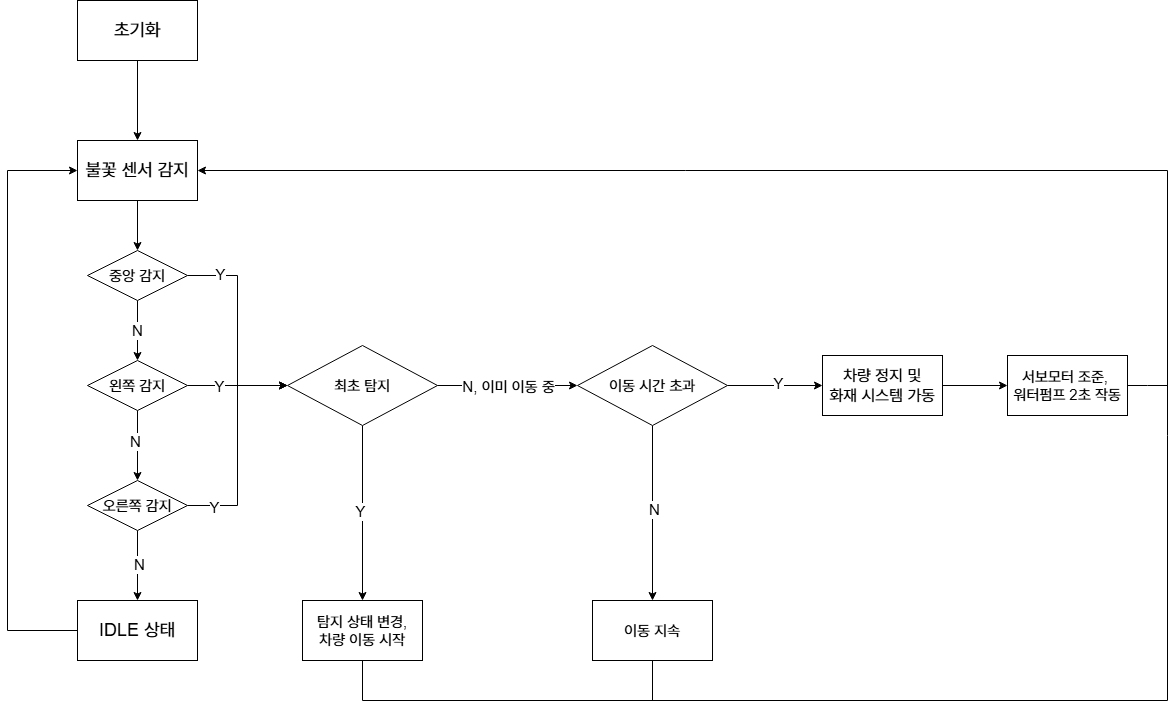

The diagram above was exported from draw.io. Its source (the exported page's mxGraphModel, read from the mxfile embedded in the PNG):
<mxGraphModel dx="1463" dy="1237" grid="1" gridSize="10" guides="1" tooltips="1" connect="1" arrows="1" fold="1" page="1" pageScale="1" pageWidth="827" pageHeight="1169" math="0" shadow="0">
  <root>
    <mxCell id="0" />
    <mxCell id="1" parent="0" />
    <mxCell id="xt2G619OHmyQTuC0Sp3A-3" value="" style="edgeStyle=orthogonalEdgeStyle;rounded=0;orthogonalLoop=1;jettySize=auto;html=1;" edge="1" parent="1" source="xt2G619OHmyQTuC0Sp3A-1" target="xt2G619OHmyQTuC0Sp3A-2">
      <mxGeometry relative="1" as="geometry" />
    </mxCell>
    <mxCell id="xt2G619OHmyQTuC0Sp3A-1" value="&lt;font style=&quot;font-size: 18px;&quot;&gt;초기화&lt;/font&gt;" style="rounded=0;whiteSpace=wrap;html=1;" vertex="1" parent="1">
      <mxGeometry x="120" y="40" width="120" height="60" as="geometry" />
    </mxCell>
    <mxCell id="xt2G619OHmyQTuC0Sp3A-13" value="" style="edgeStyle=orthogonalEdgeStyle;rounded=0;orthogonalLoop=1;jettySize=auto;html=1;" edge="1" parent="1" source="xt2G619OHmyQTuC0Sp3A-2" target="xt2G619OHmyQTuC0Sp3A-12">
      <mxGeometry relative="1" as="geometry" />
    </mxCell>
    <mxCell id="xt2G619OHmyQTuC0Sp3A-2" value="&lt;font style=&quot;font-size: 18px;&quot;&gt;불꽃 센서 감지&lt;/font&gt;" style="whiteSpace=wrap;html=1;rounded=0;" vertex="1" parent="1">
      <mxGeometry x="120" y="180" width="120" height="60" as="geometry" />
    </mxCell>
    <mxCell id="xt2G619OHmyQTuC0Sp3A-15" value="" style="edgeStyle=orthogonalEdgeStyle;rounded=0;orthogonalLoop=1;jettySize=auto;html=1;entryX=0;entryY=0.5;entryDx=0;entryDy=0;" edge="1" parent="1" source="xt2G619OHmyQTuC0Sp3A-12" target="xt2G619OHmyQTuC0Sp3A-29">
      <mxGeometry relative="1" as="geometry">
        <mxPoint x="340" y="410" as="targetPoint" />
      </mxGeometry>
    </mxCell>
    <mxCell id="xt2G619OHmyQTuC0Sp3A-38" value="&lt;font style=&quot;font-size: 15px;&quot;&gt;Y&lt;/font&gt;" style="edgeLabel;html=1;align=center;verticalAlign=middle;resizable=0;points=[];" vertex="1" connectable="0" parent="xt2G619OHmyQTuC0Sp3A-15">
      <mxGeometry x="-0.6924" y="2" relative="1" as="geometry">
        <mxPoint x="1" as="offset" />
      </mxGeometry>
    </mxCell>
    <mxCell id="xt2G619OHmyQTuC0Sp3A-17" value="&lt;font style=&quot;font-size: 15px;&quot;&gt;N&lt;/font&gt;" style="edgeStyle=orthogonalEdgeStyle;rounded=0;orthogonalLoop=1;jettySize=auto;html=1;" edge="1" parent="1" source="xt2G619OHmyQTuC0Sp3A-12" target="xt2G619OHmyQTuC0Sp3A-16">
      <mxGeometry relative="1" as="geometry" />
    </mxCell>
    <mxCell id="xt2G619OHmyQTuC0Sp3A-12" value="&lt;font style=&quot;font-size: 15px;&quot;&gt;중앙 감지&lt;/font&gt;" style="rhombus;whiteSpace=wrap;html=1;rounded=0;" vertex="1" parent="1">
      <mxGeometry x="130" y="290" width="100" height="50" as="geometry" />
    </mxCell>
    <mxCell id="xt2G619OHmyQTuC0Sp3A-20" value="" style="edgeStyle=orthogonalEdgeStyle;rounded=0;orthogonalLoop=1;jettySize=auto;html=1;" edge="1" parent="1" source="xt2G619OHmyQTuC0Sp3A-16" target="xt2G619OHmyQTuC0Sp3A-19">
      <mxGeometry relative="1" as="geometry" />
    </mxCell>
    <mxCell id="xt2G619OHmyQTuC0Sp3A-35" value="&lt;font style=&quot;font-size: 15px;&quot;&gt;N&lt;/font&gt;" style="edgeLabel;html=1;align=center;verticalAlign=middle;resizable=0;points=[];" vertex="1" connectable="0" parent="xt2G619OHmyQTuC0Sp3A-20">
      <mxGeometry x="-0.1429" y="-3" relative="1" as="geometry">
        <mxPoint as="offset" />
      </mxGeometry>
    </mxCell>
    <mxCell id="xt2G619OHmyQTuC0Sp3A-22" value="" style="edgeStyle=orthogonalEdgeStyle;rounded=0;orthogonalLoop=1;jettySize=auto;html=1;entryX=0;entryY=0.5;entryDx=0;entryDy=0;" edge="1" parent="1" source="xt2G619OHmyQTuC0Sp3A-16" target="xt2G619OHmyQTuC0Sp3A-29">
      <mxGeometry relative="1" as="geometry">
        <mxPoint x="340" y="410" as="targetPoint" />
      </mxGeometry>
    </mxCell>
    <mxCell id="xt2G619OHmyQTuC0Sp3A-39" value="&lt;font style=&quot;font-size: 15px;&quot;&gt;Y&lt;/font&gt;" style="edgeLabel;html=1;align=center;verticalAlign=middle;resizable=0;points=[];" vertex="1" connectable="0" parent="xt2G619OHmyQTuC0Sp3A-22">
      <mxGeometry x="-0.4012" relative="1" as="geometry">
        <mxPoint x="1" as="offset" />
      </mxGeometry>
    </mxCell>
    <mxCell id="xt2G619OHmyQTuC0Sp3A-16" value="&lt;font style=&quot;font-size: 15px;&quot;&gt;왼쪽 감지&lt;/font&gt;" style="rhombus;whiteSpace=wrap;html=1;rounded=0;" vertex="1" parent="1">
      <mxGeometry x="130" y="400" width="100" height="50" as="geometry" />
    </mxCell>
    <mxCell id="xt2G619OHmyQTuC0Sp3A-24" value="" style="edgeStyle=orthogonalEdgeStyle;rounded=0;orthogonalLoop=1;jettySize=auto;html=1;entryX=0;entryY=0.5;entryDx=0;entryDy=0;" edge="1" parent="1" source="xt2G619OHmyQTuC0Sp3A-19" target="xt2G619OHmyQTuC0Sp3A-29">
      <mxGeometry relative="1" as="geometry">
        <mxPoint x="340" y="410" as="targetPoint" />
        <Array as="points">
          <mxPoint x="280" y="545" />
          <mxPoint x="280" y="425" />
        </Array>
      </mxGeometry>
    </mxCell>
    <mxCell id="xt2G619OHmyQTuC0Sp3A-41" value="&lt;font style=&quot;font-size: 15px;&quot;&gt;Y&lt;/font&gt;" style="edgeLabel;html=1;align=center;verticalAlign=middle;resizable=0;points=[];" vertex="1" connectable="0" parent="xt2G619OHmyQTuC0Sp3A-24">
      <mxGeometry x="-0.7706" y="-1" relative="1" as="geometry">
        <mxPoint x="1" as="offset" />
      </mxGeometry>
    </mxCell>
    <mxCell id="xt2G619OHmyQTuC0Sp3A-26" value="" style="edgeStyle=orthogonalEdgeStyle;rounded=0;orthogonalLoop=1;jettySize=auto;html=1;" edge="1" parent="1" source="xt2G619OHmyQTuC0Sp3A-19" target="xt2G619OHmyQTuC0Sp3A-25">
      <mxGeometry relative="1" as="geometry" />
    </mxCell>
    <mxCell id="xt2G619OHmyQTuC0Sp3A-37" value="&lt;font style=&quot;font-size: 15px;&quot;&gt;N&lt;/font&gt;" style="edgeLabel;html=1;align=center;verticalAlign=middle;resizable=0;points=[];" vertex="1" connectable="0" parent="xt2G619OHmyQTuC0Sp3A-26">
      <mxGeometry x="-0.0286" y="1" relative="1" as="geometry">
        <mxPoint as="offset" />
      </mxGeometry>
    </mxCell>
    <mxCell id="xt2G619OHmyQTuC0Sp3A-19" value="&lt;font style=&quot;font-size: 15px;&quot;&gt;오른쪽 감지&lt;/font&gt;" style="rhombus;whiteSpace=wrap;html=1;rounded=0;" vertex="1" parent="1">
      <mxGeometry x="130" y="520" width="100" height="50" as="geometry" />
    </mxCell>
    <mxCell id="xt2G619OHmyQTuC0Sp3A-27" style="edgeStyle=orthogonalEdgeStyle;rounded=0;orthogonalLoop=1;jettySize=auto;html=1;entryX=0;entryY=0.5;entryDx=0;entryDy=0;exitX=0;exitY=0.5;exitDx=0;exitDy=0;" edge="1" parent="1" source="xt2G619OHmyQTuC0Sp3A-25" target="xt2G619OHmyQTuC0Sp3A-2">
      <mxGeometry relative="1" as="geometry">
        <Array as="points">
          <mxPoint x="50" y="670" />
          <mxPoint x="50" y="210" />
        </Array>
      </mxGeometry>
    </mxCell>
    <mxCell id="xt2G619OHmyQTuC0Sp3A-25" value="&lt;font style=&quot;font-size: 18px;&quot;&gt;IDLE 상태&lt;/font&gt;" style="whiteSpace=wrap;html=1;rounded=0;" vertex="1" parent="1">
      <mxGeometry x="120" y="640" width="120" height="60" as="geometry" />
    </mxCell>
    <mxCell id="xt2G619OHmyQTuC0Sp3A-46" value="" style="edgeStyle=orthogonalEdgeStyle;rounded=0;orthogonalLoop=1;jettySize=auto;html=1;" edge="1" parent="1" source="xt2G619OHmyQTuC0Sp3A-29" target="xt2G619OHmyQTuC0Sp3A-45">
      <mxGeometry relative="1" as="geometry" />
    </mxCell>
    <mxCell id="xt2G619OHmyQTuC0Sp3A-49" value="&lt;font style=&quot;font-size: 15px;&quot;&gt;Y&lt;/font&gt;" style="edgeLabel;html=1;align=center;verticalAlign=middle;resizable=0;points=[];" vertex="1" connectable="0" parent="xt2G619OHmyQTuC0Sp3A-46">
      <mxGeometry x="-0.0203" y="-3" relative="1" as="geometry">
        <mxPoint as="offset" />
      </mxGeometry>
    </mxCell>
    <mxCell id="xt2G619OHmyQTuC0Sp3A-29" value="&lt;span style=&quot;font-size: 15px;&quot;&gt;최초 탐지&lt;/span&gt;" style="rhombus;whiteSpace=wrap;html=1;rounded=0;" vertex="1" parent="1">
      <mxGeometry x="330" y="385" width="150" height="80" as="geometry" />
    </mxCell>
    <mxCell id="xt2G619OHmyQTuC0Sp3A-33" style="edgeStyle=orthogonalEdgeStyle;rounded=0;orthogonalLoop=1;jettySize=auto;html=1;entryX=1;entryY=0.5;entryDx=0;entryDy=0;exitX=0.5;exitY=1;exitDx=0;exitDy=0;" edge="1" parent="1" source="xt2G619OHmyQTuC0Sp3A-60" target="xt2G619OHmyQTuC0Sp3A-2">
      <mxGeometry relative="1" as="geometry">
        <mxPoint x="720" y="700.0000000000002" as="sourcePoint" />
        <Array as="points">
          <mxPoint x="695" y="740" />
          <mxPoint x="1210" y="740" />
          <mxPoint x="1210" y="210" />
        </Array>
      </mxGeometry>
    </mxCell>
    <mxCell id="xt2G619OHmyQTuC0Sp3A-51" value="" style="edgeStyle=orthogonalEdgeStyle;rounded=0;orthogonalLoop=1;jettySize=auto;html=1;exitX=1;exitY=0.5;exitDx=0;exitDy=0;entryX=0;entryY=0.5;entryDx=0;entryDy=0;" edge="1" parent="1" source="xt2G619OHmyQTuC0Sp3A-29" target="xt2G619OHmyQTuC0Sp3A-58">
      <mxGeometry relative="1" as="geometry">
        <mxPoint x="670" y="425" as="sourcePoint" />
        <mxPoint x="610" y="425" as="targetPoint" />
      </mxGeometry>
    </mxCell>
    <mxCell id="xt2G619OHmyQTuC0Sp3A-57" value="&lt;font style=&quot;font-size: 15px;&quot;&gt;N, 이미 이동 중&lt;/font&gt;" style="edgeLabel;html=1;align=center;verticalAlign=middle;resizable=0;points=[];" vertex="1" connectable="0" parent="xt2G619OHmyQTuC0Sp3A-51">
      <mxGeometry x="-0.0074" relative="1" as="geometry">
        <mxPoint as="offset" />
      </mxGeometry>
    </mxCell>
    <mxCell id="xt2G619OHmyQTuC0Sp3A-48" style="edgeStyle=orthogonalEdgeStyle;rounded=0;orthogonalLoop=1;jettySize=auto;html=1;endArrow=none;startFill=0;" edge="1" parent="1" source="xt2G619OHmyQTuC0Sp3A-45">
      <mxGeometry relative="1" as="geometry">
        <mxPoint x="860" y="740" as="targetPoint" />
        <Array as="points">
          <mxPoint x="405" y="740" />
        </Array>
      </mxGeometry>
    </mxCell>
    <mxCell id="xt2G619OHmyQTuC0Sp3A-45" value="&lt;font style=&quot;font-size: 15px;&quot;&gt;탐지 상태 변경,&lt;br&gt;차량 이동 시작&lt;/font&gt;" style="whiteSpace=wrap;html=1;rounded=0;" vertex="1" parent="1">
      <mxGeometry x="345" y="640" width="120" height="60" as="geometry" />
    </mxCell>
    <mxCell id="xt2G619OHmyQTuC0Sp3A-61" value="" style="edgeStyle=orthogonalEdgeStyle;rounded=0;orthogonalLoop=1;jettySize=auto;html=1;" edge="1" parent="1" source="xt2G619OHmyQTuC0Sp3A-58" target="xt2G619OHmyQTuC0Sp3A-60">
      <mxGeometry relative="1" as="geometry" />
    </mxCell>
    <mxCell id="xt2G619OHmyQTuC0Sp3A-62" value="&lt;font style=&quot;font-size: 15px;&quot;&gt;N&lt;/font&gt;" style="edgeLabel;html=1;align=center;verticalAlign=middle;resizable=0;points=[];" vertex="1" connectable="0" parent="xt2G619OHmyQTuC0Sp3A-61">
      <mxGeometry x="-0.0494" y="1" relative="1" as="geometry">
        <mxPoint as="offset" />
      </mxGeometry>
    </mxCell>
    <mxCell id="xt2G619OHmyQTuC0Sp3A-65" value="" style="edgeStyle=orthogonalEdgeStyle;rounded=0;orthogonalLoop=1;jettySize=auto;html=1;" edge="1" parent="1" source="xt2G619OHmyQTuC0Sp3A-58" target="xt2G619OHmyQTuC0Sp3A-64">
      <mxGeometry relative="1" as="geometry" />
    </mxCell>
    <mxCell id="xt2G619OHmyQTuC0Sp3A-71" value="&lt;font style=&quot;font-size: 15px;&quot;&gt;Y&lt;/font&gt;" style="edgeLabel;html=1;align=center;verticalAlign=middle;resizable=0;points=[];" vertex="1" connectable="0" parent="xt2G619OHmyQTuC0Sp3A-65">
      <mxGeometry x="0.0456" y="3" relative="1" as="geometry">
        <mxPoint as="offset" />
      </mxGeometry>
    </mxCell>
    <mxCell id="xt2G619OHmyQTuC0Sp3A-58" value="&lt;font style=&quot;font-size: 15px;&quot;&gt;이동 시간 초과&lt;/font&gt;" style="rhombus;whiteSpace=wrap;html=1;rounded=0;" vertex="1" parent="1">
      <mxGeometry x="620" y="385" width="150" height="80" as="geometry" />
    </mxCell>
    <mxCell id="xt2G619OHmyQTuC0Sp3A-60" value="&lt;font style=&quot;font-size: 15px;&quot;&gt;이동 지속&lt;/font&gt;" style="whiteSpace=wrap;html=1;rounded=0;" vertex="1" parent="1">
      <mxGeometry x="635" y="640" width="120" height="60" as="geometry" />
    </mxCell>
    <mxCell id="xt2G619OHmyQTuC0Sp3A-67" value="" style="edgeStyle=orthogonalEdgeStyle;rounded=0;orthogonalLoop=1;jettySize=auto;html=1;" edge="1" parent="1" source="xt2G619OHmyQTuC0Sp3A-64" target="xt2G619OHmyQTuC0Sp3A-66">
      <mxGeometry relative="1" as="geometry" />
    </mxCell>
    <mxCell id="xt2G619OHmyQTuC0Sp3A-64" value="&lt;font style=&quot;font-size: 16px;&quot;&gt;차량 정지 및&lt;/font&gt;&lt;div&gt;&lt;font style=&quot;font-size: 16px;&quot;&gt;화재 시스템 가동&lt;/font&gt;&lt;/div&gt;" style="whiteSpace=wrap;html=1;rounded=0;" vertex="1" parent="1">
      <mxGeometry x="865" y="395" width="120" height="60" as="geometry" />
    </mxCell>
    <mxCell id="xt2G619OHmyQTuC0Sp3A-68" style="edgeStyle=orthogonalEdgeStyle;rounded=0;orthogonalLoop=1;jettySize=auto;html=1;endArrow=none;startFill=0;" edge="1" parent="1" source="xt2G619OHmyQTuC0Sp3A-66">
      <mxGeometry relative="1" as="geometry">
        <mxPoint x="1210" y="425" as="targetPoint" />
      </mxGeometry>
    </mxCell>
    <mxCell id="xt2G619OHmyQTuC0Sp3A-66" value="&lt;font style=&quot;font-size: 15px;&quot;&gt;서보모터 조준,&amp;nbsp;&lt;/font&gt;&lt;div&gt;&lt;font style=&quot;font-size: 15px;&quot;&gt;워터펌프 2초 작동&lt;/font&gt;&lt;/div&gt;" style="whiteSpace=wrap;html=1;rounded=0;" vertex="1" parent="1">
      <mxGeometry x="1050" y="395" width="120" height="60" as="geometry" />
    </mxCell>
  </root>
</mxGraphModel>